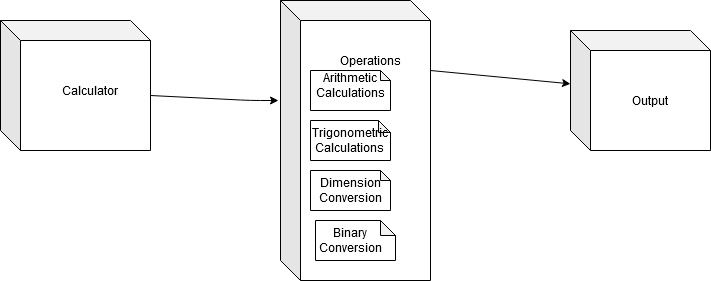

The diagram above was exported from draw.io. Its source (the exported page's mxGraphModel, read from the mxfile embedded in the PNG):
<mxGraphModel dx="1102" dy="555" grid="1" gridSize="10" guides="1" tooltips="1" connect="1" arrows="1" fold="1" page="1" pageScale="1" pageWidth="850" pageHeight="1100" math="0" shadow="0">
  <root>
    <mxCell id="0" />
    <mxCell id="1" parent="0" />
    <mxCell id="jMGAVXxjcIDTavH7Zo8--1" value="" style="shape=cube;whiteSpace=wrap;html=1;boundedLbl=1;backgroundOutline=1;darkOpacity=0.05;darkOpacity2=0.1;" vertex="1" parent="1">
      <mxGeometry x="10" y="170" width="150" height="130" as="geometry" />
    </mxCell>
    <mxCell id="jMGAVXxjcIDTavH7Zo8--2" value="" style="shape=cube;whiteSpace=wrap;html=1;boundedLbl=1;backgroundOutline=1;darkOpacity=0.05;darkOpacity2=0.1;" vertex="1" parent="1">
      <mxGeometry x="290" y="150" width="150" height="280" as="geometry" />
    </mxCell>
    <mxCell id="jMGAVXxjcIDTavH7Zo8--3" value="" style="shape=cube;whiteSpace=wrap;html=1;boundedLbl=1;backgroundOutline=1;darkOpacity=0.05;darkOpacity2=0.1;" vertex="1" parent="1">
      <mxGeometry x="580" y="180" width="140" height="120" as="geometry" />
    </mxCell>
    <mxCell id="jMGAVXxjcIDTavH7Zo8--4" value="Calculator" style="text;html=1;strokeColor=none;fillColor=none;align=center;verticalAlign=middle;whiteSpace=wrap;rounded=0;" vertex="1" parent="1">
      <mxGeometry x="80" y="230" width="40" height="20" as="geometry" />
    </mxCell>
    <mxCell id="jMGAVXxjcIDTavH7Zo8--5" value="Operations" style="text;html=1;strokeColor=none;fillColor=none;align=center;verticalAlign=middle;whiteSpace=wrap;rounded=0;" vertex="1" parent="1">
      <mxGeometry x="360" y="200" width="40" height="20" as="geometry" />
    </mxCell>
    <mxCell id="jMGAVXxjcIDTavH7Zo8--6" value="Output" style="text;html=1;strokeColor=none;fillColor=none;align=center;verticalAlign=middle;whiteSpace=wrap;rounded=0;" vertex="1" parent="1">
      <mxGeometry x="640" y="240" width="40" height="20" as="geometry" />
    </mxCell>
    <mxCell id="jMGAVXxjcIDTavH7Zo8--9" style="edgeStyle=orthogonalEdgeStyle;rounded=0;orthogonalLoop=1;jettySize=auto;html=1;exitX=0.5;exitY=1;exitDx=0;exitDy=0;" edge="1" parent="1" source="jMGAVXxjcIDTavH7Zo8--6" target="jMGAVXxjcIDTavH7Zo8--6">
      <mxGeometry relative="1" as="geometry" />
    </mxCell>
    <mxCell id="jMGAVXxjcIDTavH7Zo8--12" value="" style="endArrow=classic;html=1;exitX=0;exitY=0;exitDx=150;exitDy=75;exitPerimeter=0;" edge="1" parent="1" source="jMGAVXxjcIDTavH7Zo8--1">
      <mxGeometry width="50" height="50" relative="1" as="geometry">
        <mxPoint x="400" y="340" as="sourcePoint" />
        <mxPoint x="288" y="250" as="targetPoint" />
        <Array as="points">
          <mxPoint x="260" y="250" />
        </Array>
      </mxGeometry>
    </mxCell>
    <mxCell id="jMGAVXxjcIDTavH7Zo8--13" value="" style="endArrow=classic;html=1;exitX=0;exitY=0;exitDx=150;exitDy=70;exitPerimeter=0;" edge="1" parent="1" source="jMGAVXxjcIDTavH7Zo8--2" target="jMGAVXxjcIDTavH7Zo8--3">
      <mxGeometry width="50" height="50" relative="1" as="geometry">
        <mxPoint x="400" y="340" as="sourcePoint" />
        <mxPoint x="450" y="290" as="targetPoint" />
      </mxGeometry>
    </mxCell>
    <mxCell id="jMGAVXxjcIDTavH7Zo8--15" value="" style="shape=note;whiteSpace=wrap;html=1;backgroundOutline=1;darkOpacity=0.05;size=10;" vertex="1" parent="1">
      <mxGeometry x="320" y="220" width="80" height="40" as="geometry" />
    </mxCell>
    <mxCell id="jMGAVXxjcIDTavH7Zo8--16" value="" style="shape=note;whiteSpace=wrap;html=1;backgroundOutline=1;darkOpacity=0.05;size=12;" vertex="1" parent="1">
      <mxGeometry x="320" y="270" width="80" height="40" as="geometry" />
    </mxCell>
    <mxCell id="jMGAVXxjcIDTavH7Zo8--17" value="" style="shape=note;whiteSpace=wrap;html=1;backgroundOutline=1;darkOpacity=0.05;size=10;" vertex="1" parent="1">
      <mxGeometry x="320" y="320" width="80" height="40" as="geometry" />
    </mxCell>
    <mxCell id="jMGAVXxjcIDTavH7Zo8--18" value="" style="shape=note;whiteSpace=wrap;html=1;backgroundOutline=1;darkOpacity=0.05;size=15;" vertex="1" parent="1">
      <mxGeometry x="325" y="370" width="80" height="40" as="geometry" />
    </mxCell>
    <mxCell id="jMGAVXxjcIDTavH7Zo8--19" value="&lt;div&gt;Arithmetic&lt;/div&gt;&lt;div&gt;Calculations&lt;br&gt;&lt;/div&gt;" style="text;html=1;strokeColor=none;fillColor=none;align=center;verticalAlign=middle;whiteSpace=wrap;rounded=0;" vertex="1" parent="1">
      <mxGeometry x="340" y="225" width="40" height="20" as="geometry" />
    </mxCell>
    <mxCell id="jMGAVXxjcIDTavH7Zo8--20" value="&lt;div&gt;Trigonometric &lt;br&gt;&lt;/div&gt;&lt;div&gt;Calculations&lt;br&gt;&lt;/div&gt;" style="text;html=1;strokeColor=none;fillColor=none;align=center;verticalAlign=middle;whiteSpace=wrap;rounded=0;" vertex="1" parent="1">
      <mxGeometry x="340" y="280" width="40" height="20" as="geometry" />
    </mxCell>
    <mxCell id="jMGAVXxjcIDTavH7Zo8--21" value="Dimension Conversion" style="text;html=1;strokeColor=none;fillColor=none;align=center;verticalAlign=middle;whiteSpace=wrap;rounded=0;" vertex="1" parent="1">
      <mxGeometry x="340" y="330" width="40" height="20" as="geometry" />
    </mxCell>
    <mxCell id="jMGAVXxjcIDTavH7Zo8--23" value="Binary Conversion" style="text;html=1;strokeColor=none;fillColor=none;align=center;verticalAlign=middle;whiteSpace=wrap;rounded=0;" vertex="1" parent="1">
      <mxGeometry x="340" y="380" width="40" height="20" as="geometry" />
    </mxCell>
  </root>
</mxGraphModel>